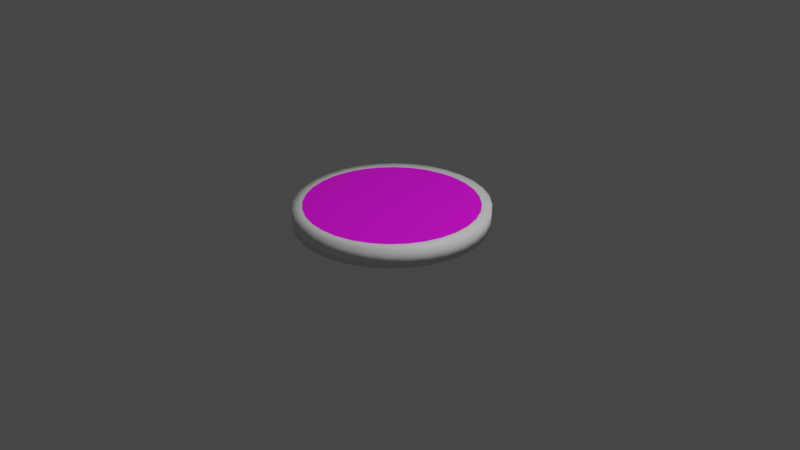 # Source: baddyQueue_2.blend  (saved by Blender 2.82.7; exported with 4.5.12 LTS)
import bpy
from mathutils import Matrix  # noqa: F401  (used for matrix-valued properties, if any)

bpy.ops.wm.read_factory_settings(use_empty=True)
scene = bpy.context.scene
scene.name = 'Scene'

# ---- collections
col_collection = bpy.data.collections.new('Collection'); scene.collection.children.link(col_collection)

# ---- images (referenced by path relative to the original .blend; pixels are not part of the script)
import os
ASSET_DIR = os.environ.get("B2B_ASSET_DIR", "")  # directory of the original .blend (textures are referenced by path, not embedded)
HERE = os.path.dirname(os.path.abspath(__file__))  # packed textures are extracted next to this script under _unpacked/

def load_image(name, relpath, width, height, colorspace="sRGB"):
    """Load a texture the original file referenced (path relative to the .blend, or extracted next to this script)."""
    p = next((c for c in (os.path.join(HERE, relpath), os.path.join(ASSET_DIR, relpath)) if relpath and os.path.exists(c)), "")
    if p:
        img = bpy.data.images.load(p, check_existing=True)
        img.name = name
    else:  # same state as the original file: an image datablock whose file is absent (Cycles renders it pink)
        img = bpy.data.images.new(name, width, height)
        img.source = "FILE"
        img.filepath = "//" + (relpath or name)
    img.colorspace_settings.name = colorspace
    return img
img_baddieplacement_spritesheet_jpg = load_image('baddiePlacement_spritesheet.jpg', 'baddiePlacement_spritesheet.jpg', 1024, 1024, 'sRGB')

# ---- materials (node trees are filled in below, after node groups)
mat_chip_front_hq = bpy.data.materials.new('Chip_Front_HQ')
mat_chip_front_hq.use_transparent_shadow = False
mat_chip_front_hq.roughness = 0.5
mat_chip_edge_hq = bpy.data.materials.new('Chip_Edge_HQ')
mat_chip_edge_hq.use_transparent_shadow = False
mat_chip_edge_hq.roughness = 0.5
mat_chip_back_hq = bpy.data.materials.new('Chip_Back_HQ')
mat_chip_back_hq.use_transparent_shadow = False
mat_chip_back_hq.roughness = 0.5

# ---- material node trees
mat_chip_front_hq.use_nodes = True; mat_chip_front_hq.node_tree.nodes.clear()
_N = mat_chip_front_hq.node_tree.nodes; _L = mat_chip_front_hq.node_tree.links
n0 = _N.new('ShaderNodeOutputMaterial'); n0.name = 'Material Output'; n0.location = (300, 300)
n1 = _N.new('ShaderNodeBsdfPrincipled'); n1.name = 'Principled BSDF'; n1.location = (10, 300)
n1.distribution = 'GGX'
n1.subsurface_method = 'BURLEY'
n1.inputs[3].default_value = 1.45
n1.inputs[27].default_value = (0.0, 0.0, 0.0, 1.0)
n1.inputs[28].default_value = 1.0
n2 = _N.new('ShaderNodeTexImage'); n2.name = 'Image Texture'; n2.location = (-300, 600)
n2.image = img_baddieplacement_spritesheet_jpg
_L.new(n1.outputs[0], n0.inputs[0])
_L.new(n2.outputs[0], n1.inputs[0])
n0.is_active_output = True
mat_chip_edge_hq.use_nodes = True; mat_chip_edge_hq.node_tree.nodes.clear()
_N = mat_chip_edge_hq.node_tree.nodes; _L = mat_chip_edge_hq.node_tree.links
n0 = _N.new('ShaderNodeOutputMaterial'); n0.name = 'Material Output'; n0.location = (300, 300)
n1 = _N.new('ShaderNodeBsdfPrincipled'); n1.name = 'Principled BSDF'; n1.location = (10, 300)
n1.distribution = 'GGX'
n1.subsurface_method = 'BURLEY'
n1.inputs[3].default_value = 1.45
n1.inputs[27].default_value = (0.0, 0.0, 0.0, 1.0)
n1.inputs[28].default_value = 1.0
_L.new(n1.outputs[0], n0.inputs[0])
n0.is_active_output = True
mat_chip_back_hq.use_nodes = True; mat_chip_back_hq.node_tree.nodes.clear()
_N = mat_chip_back_hq.node_tree.nodes; _L = mat_chip_back_hq.node_tree.links
n0 = _N.new('ShaderNodeOutputMaterial'); n0.name = 'Material Output'; n0.location = (300, 300)
n1 = _N.new('ShaderNodeBsdfPrincipled'); n1.name = 'Principled BSDF'; n1.location = (10, 300)
n1.distribution = 'GGX'
n1.subsurface_method = 'BURLEY'
n1.inputs[3].default_value = 1.45
n1.inputs[27].default_value = (0.0, 0.0, 0.0, 1.0)
n1.inputs[28].default_value = 1.0
_L.new(n1.outputs[0], n0.inputs[0])
n0.is_active_output = True

# ---- world
world_world = bpy.data.worlds.new('World'); scene.world = world_world
world_world.use_nodes = True; world_world.node_tree.nodes.clear()
_N = world_world.node_tree.nodes; _L = world_world.node_tree.links
n0 = _N.new('ShaderNodeOutputWorld'); n0.name = 'World Output'; n0.location = (300, 300)
n1 = _N.new('ShaderNodeBackground'); n1.name = 'Background'; n1.location = (10, 300)
n1.inputs[0].default_value = (0.05088, 0.05088, 0.05088, 1.0)
_L.new(n1.outputs[0], n0.inputs[0])
n0.is_active_output = True
world_world.color = (0.05088, 0.05088, 0.05088)
world_world.use_sun_shadow = False
world_world.sun_shadow_jitter_overblur = 0.0

# ---- cameras
cam_camera = bpy.data.cameras.new('Camera')
cam_camera.clip_end = 100.0
cam_camera.ortho_scale = 7.314

# ---- lights
light_light = bpy.data.lights.new('Light', 'POINT')
light_light.transmission_factor = 0.0
light_light.energy = 1000.0
light_light.shadow_soft_size = 0.1
light_light.shadow_maximum_resolution = 0.006
light_light.use_absolute_resolution = True

# ---- meshes
me_chip___1_point_042_circle_112 = bpy.data.meshes.new('Chip_-_1_Point.042_Circle.112')
me_chip___1_point_042_circle_112.from_pydata([(-0.8827, 0.21, 0.2756), (0.0, 0.21, 0.1), (-0.9, 0.21, 0.1), (0.8827, 0.21, 0.2756), (0.8315, 0.21, 0.4444), (-0.8315, 0.21, 0.4444), (0.9, 0.21, 0.1), (-0.7483, 0.21, 0.6), (0.8827, 0.21, -0.07558), (-0.6364, 0.21, 0.7364), (0.8315, 0.21, -0.2444), (-0.5, 0.21, 0.8483), (0.7483, 0.21, -0.4), (-0.3444, 0.21, 0.9315), (-0.1756, 0.21, -0.7827), (0.0, 0.21, -0.8), (0.6364, 0.21, -0.5364), (-0.1756, 0.21, 0.9827), (-0.3444, 0.21, -0.7315), (0.5, 0.21, -0.6483), (0.0, 0.21, 1.0), (-0.5, 0.21, -0.6483), (0.3444, 0.21, -0.7315), (0.1756, 0.21, 0.9827), (-0.6364, 0.21, -0.5364), (0.1756, 0.21, -0.7827), (0.3444, 0.21, 0.9315), (-0.7483, 0.21, -0.4), (0.5, 0.21, 0.8483), (-0.8315, 0.21, -0.2444), (0.6364, 0.21, 0.7364), (-0.8827, 0.21, -0.07558), (0.7483, 0.21, 0.6), (-0.1951, 0.01, -0.8808), (0.0, 0.01, -0.9), (0.0, 0.01, -0.8), (-0.1756, 0.01, -0.7827), (0.7071, 0.01, -0.6071), (0.8315, 0.009999, -0.4556), (0.7483, 0.01, -0.4), (0.6364, 0.01, -0.5364), (-0.1951, 0.01, 1.081), (-0.3827, 0.01, 1.024), (-0.3444, 0.01, 0.9315), (-0.1756, 0.01, 0.9827), (-0.3827, 0.01, -0.8239), (-0.3444, 0.01, -0.7315), (0.5556, 0.01, -0.7315), (0.5, 0.01, -0.6483), (0.0, 0.01, 1.1), (0.0, 0.01, 1.0), (-0.5556, 0.01, -0.7315), (-0.5, 0.01, -0.6483), (0.3827, 0.01, -0.8239), (0.3444, 0.01, -0.7315), (0.1951, 0.01, 1.081), (0.1756, 0.01, 0.9827), (-0.7071, 0.01, -0.6071), (-0.6364, 0.01, -0.5364), (0.1951, 0.01, -0.8808), (0.1756, 0.01, -0.7827), (0.3827, 0.01, 1.024), (0.3444, 0.01, 0.9315), (-0.8315, 0.01, -0.4556), (-0.7483, 0.01, -0.4), (0.5556, 0.01, 0.9315), (0.5, 0.01, 0.8483), (-0.9239, 0.01, -0.2827), (-0.8315, 0.01, -0.2444), (0.7071, 0.01, 0.8071), (0.6364, 0.01, 0.7364), (-0.9808, 0.01, -0.09509), (-0.8827, 0.01, -0.07558), (0.8315, 0.009999, 0.6556), (0.7483, 0.01, 0.6), (-1.0, 0.01, 0.1), (-0.9, 0.01, 0.1), (0.9239, 0.009999, 0.4827), (0.8315, 0.009999, 0.4444), (-0.9808, 0.01, 0.2951), (-0.8827, 0.01, 0.2756), (0.9808, 0.009999, 0.2951), (0.8827, 0.009999, 0.2756), (-0.9239, 0.01, 0.4827), (-0.8315, 0.01, 0.4444), (1.0, 0.009999, 0.1), (0.9, 0.009999, 0.1), (-0.8315, 0.01, 0.6556), (-0.7483, 0.01, 0.6), (0.9808, 0.009999, -0.09509), (0.8827, 0.009999, -0.07558), (-0.7071, 0.01, 0.8071), (-0.6364, 0.01, 0.7364), (0.9239, 0.009999, -0.2827), (0.8315, 0.009999, -0.2444), (-0.5556, 0.01, 0.9315), (-0.5, 0.01, 0.8483), (-0.1951, 0.21, -0.8808), (0.0, 0.21, -0.9), (0.7071, 0.21, -0.6071), (0.8315, 0.21, -0.4556), (-0.1951, 0.21, 1.081), (-0.3827, 0.21, 1.024), (-0.3827, 0.21, -0.8239), (0.5556, 0.21, -0.7315), (0.0, 0.21, 1.1), (-0.5556, 0.21, -0.7315), (0.3827, 0.21, -0.8239), (0.1951, 0.21, 1.081), (-0.7071, 0.21, -0.6071), (0.1951, 0.21, -0.8808), (0.3827, 0.21, 1.024), (-0.8315, 0.21, -0.4556), (0.5556, 0.21, 0.9315), (-0.9239, 0.21, -0.2827), (0.7071, 0.21, 0.8071), (-0.9808, 0.21, -0.09509), (0.8315, 0.21, 0.6556), (-1.0, 0.21, 0.1), (0.9239, 0.21, 0.4827), (-0.9808, 0.21, 0.2951), (0.9808, 0.21, 0.2951), (-0.9239, 0.21, 0.4827), (1.0, 0.21, 0.1), (-0.8315, 0.21, 0.6556), (0.9808, 0.21, -0.09509), (-0.7071, 0.21, 0.8071), (0.9239, 0.21, -0.2827), (-0.5556, 0.21, 0.9315), (0.0, 0.01, 0.1)], [], [(0, 1, 2), (3, 1, 4), (5, 1, 0), (6, 1, 3), (7, 1, 5), (8, 1, 6), (9, 1, 7), (10, 1, 8), (11, 1, 9), (12, 1, 10), (13, 1, 11), (14, 1, 15), (16, 1, 12), (17, 1, 13), (18, 1, 14), (19, 1, 16), (20, 1, 17), (21, 1, 18), (22, 1, 19), (23, 1, 20), (24, 1, 21), (25, 1, 22), (26, 1, 23), (27, 1, 24), (15, 1, 25), (28, 1, 26), (29, 1, 27), (30, 1, 28), (31, 1, 29), (32, 1, 30), (2, 1, 31), (4, 1, 32), (33, 34, 35, 36), (37, 38, 39, 40), (41, 42, 43, 44), (45, 33, 36, 46), (47, 37, 40, 48), (49, 41, 44, 50), (51, 45, 46, 52), (53, 47, 48, 54), (55, 49, 50, 56), (57, 51, 52, 58), (59, 53, 54, 60), (61, 55, 56, 62), (63, 57, 58, 64), (34, 59, 60, 35), (65, 61, 62, 66), (67, 63, 64, 68), (69, 65, 66, 70), (71, 67, 68, 72), (73, 69, 70, 74), (75, 71, 72, 76), (77, 73, 74, 78), (79, 75, 76, 80), (81, 77, 78, 82), (83, 79, 80, 84), (85, 81, 82, 86), (87, 83, 84, 88), (89, 85, 86, 90), (91, 87, 88, 92), (93, 89, 90, 94), (95, 91, 92, 96), (38, 93, 94, 39), (42, 95, 96, 43), (97, 14, 15, 98), (99, 16, 12, 100), (101, 17, 13, 102), (103, 18, 14, 97), (104, 19, 16, 99), (105, 20, 17, 101), (106, 21, 18, 103), (107, 22, 19, 104), (108, 23, 20, 105), (109, 24, 21, 106), (110, 25, 22, 107), (111, 26, 23, 108), (112, 27, 24, 109), (98, 15, 25, 110), (113, 28, 26, 111), (114, 29, 27, 112), (115, 30, 28, 113), (116, 31, 29, 114), (117, 32, 30, 115), (118, 2, 31, 116), (119, 4, 32, 117), (120, 0, 2, 118), (121, 3, 4, 119), (122, 5, 0, 120), (123, 6, 3, 121), (124, 7, 5, 122), (125, 8, 6, 123), (126, 9, 7, 124), (127, 10, 8, 125), (128, 11, 9, 126), (100, 12, 10, 127), (102, 13, 11, 128), (33, 97, 98, 34), (37, 99, 100, 38), (41, 101, 102, 42), (45, 103, 97, 33), (47, 104, 99, 37), (49, 105, 101, 41), (51, 106, 103, 45), (53, 107, 104, 47), (55, 108, 105, 49), (57, 109, 106, 51), (59, 110, 107, 53), (61, 111, 108, 55), (63, 112, 109, 57), (34, 98, 110, 59), (65, 113, 111, 61), (67, 114, 112, 63), (69, 115, 113, 65), (71, 116, 114, 67), (73, 117, 115, 69), (75, 118, 116, 71), (77, 119, 117, 73), (79, 120, 118, 75), (81, 121, 119, 77), (83, 122, 120, 79), (85, 123, 121, 81), (87, 124, 122, 83), (89, 125, 123, 85), (91, 126, 124, 87), (93, 127, 125, 89), (95, 128, 126, 91), (38, 100, 127, 93), (42, 102, 128, 95), (80, 76, 129), (82, 78, 129), (84, 80, 129), (86, 82, 129), (88, 84, 129), (90, 86, 129), (92, 88, 129), (94, 90, 129), (96, 92, 129), (39, 94, 129), (43, 96, 129), (36, 35, 129), (40, 39, 129), (44, 43, 129), (46, 36, 129), (48, 40, 129), (50, 44, 129), (52, 46, 129), (54, 48, 129), (56, 50, 129), (58, 52, 129), (60, 54, 129), (62, 56, 129), (64, 58, 129), (35, 60, 129), (66, 62, 129), (68, 64, 129), (70, 66, 129), (72, 68, 129), (74, 70, 129), (76, 72, 129), (78, 74, 129)])
me_chip___1_point_042_circle_112.polygons.foreach_set('use_smooth', [True] * 160)
me_chip___1_point_042_circle_112.polygons.foreach_set('material_index', [0, 0, 0, 0, 0, 0, 0, 0, 0, 0, 0, 0, 0, 0, 0, 0, 0, 0, 0, 0, 0, 0, 0, 0, 0, 0, 0, 0, 0, 0, 0, 0, 1, 1, 1, 1, 1, 1, 1, 1, 1, 1, 1, 1, 1, 1, 1, 1, 1, 1, 1, 1, 1, 1, 1, 1, 1, 1, 1, 1, 1, 1, 1, 1, 1, 1, 1, 1, 1, 1, 1, 1, 1, 1, 1, 1, 1, 1, 1, 1, 1, 1, 1, 1, 1, 1, 1, 1, 1, 1, 1, 1, 1, 1, 1, 1, 1, 1, 1, 1, 1, 1, 1, 1, 1, 1, 1, 1, 1, 1, 1, 1, 1, 1, 1, 1, 1, 1, 1, 1, 1, 1, 1, 1, 1, 1, 1, 1, 2, 2, 2, 2, 2, 2, 2, 2, 2, 2, 2, 2, 2, 2, 2, 2, 2, 2, 2, 2, 2, 2, 2, 2, 2, 2, 2, 2, 2, 2, 2, 2])
_uv = me_chip___1_point_042_circle_112.uv_layers.new(name='UVMap')
_uv.uv.foreach_set('vector', [0.3344, 0.8949, 0.4916, 0.901, 0.3317, 0.9011, 0.6481, 0.8947, 0.4916, 0.901, 0.6386, 0.8887, 0.3431, 0.8888, 0.4916, 0.901, 0.3344, 0.8949, 0.6515, 0.901, 0.4916, 0.901, 0.6481, 0.8947, 0.3575, 0.8832, 0.4916, 0.901, 0.3431, 0.8888, 0.6489, 0.9072, 0.4916, 0.901, 0.6515, 0.901, 0.3772, 0.8784, 0.4916, 0.901, 0.3575, 0.8832, 0.64, 0.9133, 0.4916, 0.901, 0.6489, 0.9072, 0.4011, 0.8744, 0.4916, 0.901, 0.3772, 0.8784, 0.6256, 0.9187, 0.4916, 0.901, 0.64, 0.9133, 0.4287, 0.8714, 0.4916, 0.901, 0.4011, 0.8744, 0.4624, 0.9325, 0.4916, 0.901, 0.4935, 0.933, 0.6061, 0.9236, 0.4916, 0.901, 0.6256, 0.9187, 0.4585, 0.8696, 0.4916, 0.901, 0.4287, 0.8714, 0.4323, 0.9307, 0.4916, 0.901, 0.4624, 0.9325, 0.582, 0.9277, 0.4916, 0.901, 0.6061, 0.9236, 0.4896, 0.869, 0.4916, 0.901, 0.4585, 0.8696, 0.4044, 0.9278, 0.4916, 0.901, 0.4323, 0.9307, 0.5547, 0.9306, 0.4916, 0.901, 0.582, 0.9277, 0.5209, 0.8696, 0.4916, 0.901, 0.4896, 0.869, 0.38, 0.9238, 0.4916, 0.901, 0.4044, 0.9278, 0.5248, 0.9325, 0.4916, 0.901, 0.5547, 0.9306, 0.5509, 0.8714, 0.4916, 0.901, 0.5209, 0.8696, 0.3598, 0.9188, 0.4916, 0.901, 0.38, 0.9238, 0.4935, 0.933, 0.4916, 0.901, 0.5248, 0.9325, 0.5787, 0.8743, 0.4916, 0.901, 0.5509, 0.8714, 0.3446, 0.9134, 0.4916, 0.901, 0.3598, 0.9188, 0.6033, 0.8783, 0.4916, 0.901, 0.5787, 0.8743, 0.3353, 0.9073, 0.4916, 0.901, 0.3446, 0.9134, 0.6235, 0.8831, 0.4916, 0.901, 0.6033, 0.8783, 0.3317, 0.9011, 0.4916, 0.901, 0.3353, 0.9073, 0.6386, 0.8887, 0.4916, 0.901, 0.6235, 0.8831, 0.8327, 0.004905, 0.8359, 0.004805, 0.8359, 0.004905, 0.8328, 0.005005, 0.8476, 0.006305, 0.8497, 0.007105, 0.8494, 0.007205, 0.8474, 0.006405, 0.8322, 0.01471, 0.8291, 0.01441, 0.8292, 0.01431, 0.8323, 0.01461, 0.8295, 0.005205, 0.8327, 0.004905, 0.8328, 0.005005, 0.8297, 0.005305, 0.8451, 0.005705, 0.8476, 0.006305, 0.8474, 0.006405, 0.845, 0.005805, 0.8354, 0.01481, 0.8322, 0.01471, 0.8323, 0.01461, 0.8354, 0.01471, 0.8266, 0.005605, 0.8295, 0.005205, 0.8297, 0.005305, 0.8268, 0.005705, 0.8423, 0.005205, 0.8451, 0.005705, 0.845, 0.005805, 0.8422, 0.005305, 0.8387, 0.01471, 0.8354, 0.01481, 0.8354, 0.01471, 0.8386, 0.01461, 0.8241, 0.006205, 0.8266, 0.005605, 0.8268, 0.005705, 0.8243, 0.006305, 0.8392, 0.004905, 0.8423, 0.005205, 0.8422, 0.005305, 0.8391, 0.005005, 0.8418, 0.01451, 0.8387, 0.01471, 0.8386, 0.01461, 0.8417, 0.01441, 0.822, 0.007005, 0.8241, 0.006205, 0.8243, 0.006305, 0.8223, 0.007105, 0.8359, 0.004805, 0.8392, 0.004905, 0.8391, 0.005005, 0.8359, 0.004905, 0.8447, 0.01401, 0.8418, 0.01451, 0.8417, 0.01441, 0.8445, 0.01391, 0.8204, 0.007805, 0.822, 0.007005, 0.8223, 0.007105, 0.8207, 0.007905, 0.8473, 0.01341, 0.8447, 0.01401, 0.8445, 0.01391, 0.847, 0.01331, 0.8194, 0.008805, 0.8204, 0.007805, 0.8207, 0.007905, 0.8197, 0.008805, 0.8494, 0.01261, 0.8473, 0.01341, 0.847, 0.01331, 0.8491, 0.01261, 0.819, 0.009805, 0.8194, 0.008805, 0.8197, 0.008805, 0.8194, 0.009805, 0.851, 0.01181, 0.8494, 0.01261, 0.8491, 0.01261, 0.8507, 0.01181, 0.8193, 0.01071, 0.819, 0.009805, 0.8194, 0.009805, 0.8196, 0.01071, 0.852, 0.01091, 0.851, 0.01181, 0.8507, 0.01181, 0.8516, 0.01081, 0.8202, 0.01171, 0.8193, 0.01071, 0.8196, 0.01071, 0.8205, 0.01161, 0.8524, 0.009905, 0.852, 0.01091, 0.8516, 0.01081, 0.852, 0.009905, 0.8217, 0.01251, 0.8202, 0.01171, 0.8205, 0.01161, 0.822, 0.01251, 0.8521, 0.008905, 0.8524, 0.009905, 0.852, 0.009905, 0.8518, 0.008905, 0.8237, 0.01331, 0.8217, 0.01251, 0.822, 0.01251, 0.824, 0.01321, 0.8512, 0.008005, 0.8521, 0.008905, 0.8518, 0.008905, 0.8509, 0.008005, 0.8262, 0.01391, 0.8237, 0.01331, 0.824, 0.01321, 0.8264, 0.01381, 0.8497, 0.007105, 0.8512, 0.008005, 0.8509, 0.008005, 0.8494, 0.007205, 0.8291, 0.01441, 0.8262, 0.01391, 0.8264, 0.01381, 0.8292, 0.01431, 0.935, 0.006024, 0.935, 0.005924, 0.9383, 0.005824, 0.9383, 0.005924, 0.9501, 0.007424, 0.9502, 0.007424, 0.9523, 0.008224, 0.9521, 0.008224, 0.9344, 0.01582, 0.9344, 0.01592, 0.9312, 0.01562, 0.9313, 0.01552, 0.9319, 0.006324, 0.9317, 0.006224, 0.935, 0.005924, 0.935, 0.006024, 0.9476, 0.006824, 0.9477, 0.006724, 0.9502, 0.007424, 0.9501, 0.007424, 0.9377, 0.01592, 0.9377, 0.01602, 0.9344, 0.01592, 0.9344, 0.01582, 0.9289, 0.006724, 0.9288, 0.006624, 0.9317, 0.006224, 0.9319, 0.006324, 0.9447, 0.006324, 0.9448, 0.006224, 0.9477, 0.006724, 0.9476, 0.006824, 0.941, 0.01592, 0.941, 0.01592, 0.9377, 0.01602, 0.9377, 0.01592, 0.9264, 0.007324, 0.9262, 0.007224, 0.9288, 0.006624, 0.9289, 0.006724, 0.9416, 0.006024, 0.9416, 0.005924, 0.9448, 0.006224, 0.9447, 0.006324, 0.9441, 0.01562, 0.9442, 0.01572, 0.941, 0.01592, 0.941, 0.01592, 0.9242, 0.008124, 0.924, 0.008024, 0.9262, 0.007224, 0.9264, 0.007324, 0.9383, 0.005924, 0.9383, 0.005824, 0.9416, 0.005924, 0.9416, 0.006024, 0.947, 0.01512, 0.9472, 0.01522, 0.9442, 0.01572, 0.9441, 0.01562, 0.9226, 0.008924, 0.9224, 0.008924, 0.924, 0.008024, 0.9242, 0.008124, 0.9496, 0.01452, 0.9498, 0.01462, 0.9472, 0.01522, 0.947, 0.01512, 0.9216, 0.009924, 0.9213, 0.009824, 0.9224, 0.008924, 0.9226, 0.008924, 0.9517, 0.01382, 0.952, 0.01382, 0.9498, 0.01462, 0.9496, 0.01452, 0.9212, 0.01082, 0.9209, 0.01082, 0.9213, 0.009824, 0.9216, 0.009924, 0.9534, 0.01292, 0.9536, 0.01302, 0.952, 0.01382, 0.9517, 0.01382, 0.9215, 0.01182, 0.9212, 0.01182, 0.9209, 0.01082, 0.9212, 0.01082, 0.9544, 0.01202, 0.9546, 0.01202, 0.9536, 0.01302, 0.9534, 0.01292, 0.9224, 0.01282, 0.9221, 0.01282, 0.9212, 0.01182, 0.9215, 0.01182, 0.9548, 0.01102, 0.955, 0.01102, 0.9546, 0.01202, 0.9544, 0.01202, 0.9239, 0.01362, 0.9237, 0.01372, 0.9221, 0.01282, 0.9224, 0.01282, 0.9545, 0.01002, 0.9548, 0.01002, 0.955, 0.01102, 0.9548, 0.01102, 0.9259, 0.01442, 0.9257, 0.01452, 0.9237, 0.01372, 0.9239, 0.01362, 0.9536, 0.009124, 0.9539, 0.009024, 0.9548, 0.01002, 0.9545, 0.01002, 0.9284, 0.01502, 0.9283, 0.01512, 0.9257, 0.01452, 0.9259, 0.01442, 0.9521, 0.008224, 0.9523, 0.008224, 0.9539, 0.009024, 0.9536, 0.009124, 0.9313, 0.01552, 0.9312, 0.01562, 0.9283, 0.01512, 0.9284, 0.01502, 0.8327, 0.004905, 0.8327, 0.004905, 0.836, 0.004805, 0.8359, 0.004805, 0.8476, 0.006305, 0.8478, 0.006305, 0.8498, 0.007105, 0.8497, 0.007105, 0.9345, 0.01582, 0.9344, 0.01582, 0.9313, 0.01552, 0.9314, 0.01552, 0.8295, 0.005205, 0.8296, 0.005205, 0.8327, 0.004905, 0.8327, 0.004905, 0.8451, 0.005705, 0.8453, 0.005705, 0.8478, 0.006305, 0.8476, 0.006305, 0.9377, 0.01592, 0.9377, 0.01592, 0.9344, 0.01582, 0.9345, 0.01582, 0.7772, 0.007077, 0.7772, 0.007077, 0.7802, 0.006677, 0.7801, 0.006677, 0.8423, 0.005205, 0.8424, 0.005205, 0.8453, 0.005705, 0.8451, 0.005705, 0.941, 0.01582, 0.941, 0.01592, 0.9377, 0.01592, 0.9377, 0.01592, 0.7747, 0.007677, 0.7747, 0.007677, 0.7772, 0.007077, 0.7772, 0.007077, 0.8392, 0.004905, 0.8393, 0.004905, 0.8424, 0.005205, 0.8423, 0.005205, 0.9441, 0.01562, 0.9441, 0.01562, 0.941, 0.01592, 0.941, 0.01582, 0.7726, 0.008477, 0.7725, 0.008477, 0.7747, 0.007677, 0.7747, 0.007677, 0.8359, 0.004805, 0.836, 0.004805, 0.8393, 0.004905, 0.8392, 0.004905, 0.947, 0.01512, 0.947, 0.01512, 0.9441, 0.01562, 0.9441, 0.01562, 0.771, 0.009277, 0.7709, 0.009277, 0.7725, 0.008477, 0.7726, 0.008477, 0.8402, 0.02124, 0.8402, 0.02124, 0.8376, 0.02184, 0.8376, 0.02184, 0.77, 0.01028, 0.7699, 0.01028, 0.7709, 0.009277, 0.771, 0.009277, 0.8423, 0.01261, 0.8423, 0.01271, 0.8402, 0.01341, 0.8402, 0.01341, 0.9213, 0.01092, 0.9212, 0.01082, 0.9216, 0.009924, 0.9217, 0.009924, 0.8439, 0.01181, 0.844, 0.01181, 0.8423, 0.01271, 0.8423, 0.01261, 0.9216, 0.01182, 0.9215, 0.01182, 0.9212, 0.01082, 0.9213, 0.01092, 0.8449, 0.01091, 0.845, 0.01091, 0.844, 0.01181, 0.8439, 0.01181, 0.9225, 0.01282, 0.9224, 0.01282, 0.9215, 0.01182, 0.9216, 0.01182, 0.8453, 0.009905, 0.8454, 0.009905, 0.845, 0.01091, 0.8449, 0.01091, 0.924, 0.01362, 0.9239, 0.01362, 0.9224, 0.01282, 0.9225, 0.01282, 0.8521, 0.008905, 0.8522, 0.008905, 0.8525, 0.009905, 0.8524, 0.009905, 0.926, 0.01442, 0.9259, 0.01442, 0.9239, 0.01362, 0.924, 0.01362, 0.8512, 0.008005, 0.8513, 0.008005, 0.8522, 0.008905, 0.8521, 0.008905, 0.9285, 0.01502, 0.9284, 0.01502, 0.9259, 0.01442, 0.926, 0.01442, 0.8497, 0.007105, 0.8498, 0.007105, 0.8513, 0.008005, 0.8512, 0.008005, 0.9314, 0.01552, 0.9313, 0.01552, 0.9284, 0.01502, 0.9285, 0.01502, 0.6486, 0.9608, 0.6521, 0.967, 0.4926, 0.9671, 0.336, 0.961, 0.3446, 0.9551, 0.4926, 0.9671, 0.6392, 0.9548, 0.6486, 0.9608, 0.4926, 0.9671, 0.3332, 0.9672, 0.336, 0.961, 0.4926, 0.9671, 0.6241, 0.9493, 0.6392, 0.9548, 0.4926, 0.9671, 0.3366, 0.9735, 0.3332, 0.9672, 0.4926, 0.9671, 0.6041, 0.9445, 0.6241, 0.9493, 0.4926, 0.9671, 0.3461, 0.9794, 0.3366, 0.9735, 0.4926, 0.9671, 0.5797, 0.9406, 0.6041, 0.9445, 0.4926, 0.9671, 0.3612, 0.985, 0.3461, 0.9794, 0.4926, 0.9671, 0.5519, 0.9377, 0.5797, 0.9406, 0.4926, 0.9671, 0.5255, 0.9984, 0.4944, 0.999, 0.4926, 0.9671, 0.3812, 0.9897, 0.3612, 0.985, 0.4926, 0.9671, 0.5219, 0.9358, 0.5519, 0.9377, 0.4926, 0.9671, 0.5553, 0.9966, 0.5255, 0.9984, 0.4926, 0.9671, 0.4056, 0.9937, 0.3812, 0.9897, 0.4926, 0.9671, 0.4907, 0.9352, 0.5219, 0.9358, 0.4926, 0.9671, 0.5828, 0.9936, 0.5553, 0.9966, 0.4926, 0.9671, 0.4334, 0.9966, 0.4056, 0.9937, 0.4926, 0.9671, 0.4598, 0.9359, 0.4907, 0.9352, 0.4926, 0.9671, 0.6067, 0.9896, 0.5828, 0.9936, 0.4926, 0.9671, 0.4634, 0.9985, 0.4334, 0.9966, 0.4926, 0.9671, 0.4299, 0.9378, 0.4598, 0.9359, 0.4926, 0.9671, 0.6262, 0.9848, 0.6067, 0.9896, 0.4926, 0.9671, 0.4944, 0.999, 0.4634, 0.9985, 0.4926, 0.9671, 0.4025, 0.9407, 0.4299, 0.9378, 0.4926, 0.9671, 0.6405, 0.9792, 0.6262, 0.9848, 0.4926, 0.9671, 0.3786, 0.9446, 0.4025, 0.9407, 0.4926, 0.9671, 0.6493, 0.9732, 0.6405, 0.9792, 0.4926, 0.9671, 0.3591, 0.9495, 0.3786, 0.9446, 0.4926, 0.9671, 0.6521, 0.967, 0.6493, 0.9732, 0.4926, 0.9671, 0.3446, 0.9551, 0.3591, 0.9495, 0.4926, 0.9671])
me_chip___1_point_042_circle_112.materials.append(mat_chip_front_hq)
me_chip___1_point_042_circle_112.materials.append(mat_chip_edge_hq)
me_chip___1_point_042_circle_112.materials.append(mat_chip_back_hq)
me_chip___1_point_042_circle_112.use_remesh_fix_poles = True
me_chip___1_point_042_circle_112.use_remesh_preserve_attributes = False
me_chip___1_point_042_circle_112.use_mirror_vertex_groups = False
me_chip___1_point_042_circle_112.update()
me_chip___1_point_042_circle_112.normals_split_custom_set([tuple(v) for v in zip(*[iter([5.176e-07, 1.0, -1.326e-07, 7.889e-07, 1.0, -2.947e-09, 5.278e-07, 1.0, 2.262e-13, 5.1e-07, 1.0, 1.326e-07, 7.889e-07, 1.0, -2.947e-09, 2.501e-06, 1.0, -9.725e-07, 4.876e-07, 1.0, -1.943e-07, 7.889e-07, 1.0, -2.947e-09, 5.176e-07, 1.0, -1.326e-07, 5.2e-07, 1.0, -2.805e-13, 7.889e-07, 1.0, -2.947e-09, 5.1e-07, 1.0, 1.326e-07, 2.107e-06, 1.0, 1.988e-06, 7.889e-07, 1.0, -2.947e-09, 4.876e-07, 1.0, -1.943e-07, 5.1e-07, 1.0, -1.151e-07, 7.889e-07, 1.0, -2.947e-09, 5.2e-07, 1.0, -2.805e-13, 1.873e-06, 1.0, 2.067e-06, 7.889e-07, 1.0, -2.947e-09, 2.107e-06, 1.0, 1.988e-06, 2.501e-06, 1.0, 1.017e-06, 7.889e-07, 1.0, -2.947e-09, 5.1e-07, 1.0, -1.151e-07, 0.0, 1.0, -4.88e-08, 7.889e-07, 1.0, -2.947e-09, 1.873e-06, 1.0, 2.067e-06, 3.733e-06, 1.0, 7.939e-07, 7.889e-07, 1.0, -2.947e-09, 2.501e-06, 1.0, 1.017e-06, 0.0, 1.0, -4.88e-08, 7.889e-07, 1.0, -2.947e-09, 0.0, 1.0, -4.88e-08, 0.0, 1.0, -3.107e-08, 7.889e-07, 1.0, -2.947e-09, 0.0, 1.0, -3.337e-08, 1.482e-06, 1.0, -2.669e-07, 7.889e-07, 1.0, -2.947e-09, 3.733e-06, 1.0, 7.939e-07, 0.0, 1.0, -4.672e-08, 7.889e-07, 1.0, -2.947e-09, 0.0, 1.0, -4.88e-08, 0.0, 1.0, -4.377e-09, 7.889e-07, 1.0, -2.947e-09, 0.0, 1.0, -3.107e-08, 0.0, 1.0, 4.593e-09, 7.889e-07, 1.0, -2.947e-09, 1.482e-06, 1.0, -2.669e-07, 0.0, 1.0, -2.002e-08, 7.889e-07, 1.0, -2.947e-09, 0.0, 1.0, -4.672e-08, 0.0, 1.0, 5.339e-08, 7.889e-07, 1.0, -2.947e-09, 0.0, 1.0, -4.377e-09, 0.0, 1.0, 4.593e-09, 7.889e-07, 1.0, -2.947e-09, 0.0, 1.0, 4.593e-09, 0.0, 1.0, 2.297e-09, 7.889e-07, 1.0, -2.947e-09, 0.0, 1.0, -2.002e-08, 1.873e-06, 1.0, -2.067e-06, 7.889e-07, 1.0, -2.947e-09, 0.0, 1.0, 5.339e-08, 0.0, 1.0, -6.674e-09, 7.889e-07, 1.0, -2.947e-09, 0.0, 1.0, 4.593e-09, 0.0, 1.0, 5.109e-08, 7.889e-07, 1.0, -2.947e-09, 0.0, 1.0, 2.297e-09, 2.107e-06, 1.0, -1.961e-06, 7.889e-07, 1.0, -2.947e-09, 1.873e-06, 1.0, -2.067e-06, 0.0, 1.0, -3.337e-08, 7.889e-07, 1.0, -2.947e-09, 0.0, 1.0, -6.674e-09, 0.0, 1.0, 9.759e-08, 7.889e-07, 1.0, -2.947e-09, 0.0, 1.0, 5.109e-08, 4.876e-07, 1.0, 2.21e-07, 7.889e-07, 1.0, -2.947e-09, 2.107e-06, 1.0, -1.961e-06, 1.482e-06, 1.0, 2.982e-07, 7.889e-07, 1.0, -2.947e-09, 0.0, 1.0, 9.759e-08, 5.176e-07, 1.0, 1.326e-07, 7.889e-07, 1.0, -2.947e-09, 4.876e-07, 1.0, 2.21e-07, 3.733e-06, 1.0, -8.114e-07, 7.889e-07, 1.0, -2.947e-09, 1.482e-06, 1.0, 2.982e-07, 5.278e-07, 1.0, 2.262e-13, 7.889e-07, 1.0, -2.947e-09, 5.176e-07, 1.0, 1.326e-07, 2.501e-06, 1.0, -9.725e-07, 7.889e-07, 1.0, -2.947e-09, 3.733e-06, 1.0, -8.114e-07, -0.142, -0.6857, -0.7139, 1.804e-07, -0.6857, -0.7279, 0.0, -1.0, 0.0, 0.0, -1.0, -1.323e-09, 0.5147, -0.6857, -0.5147, 0.6052, -0.6857, -0.4044, -3.74e-06, -1.0, -8.175e-07, -1.484e-06, -1.0, 2.939e-07, -0.142, -0.6857, 0.7139, -0.2785, -0.6857, 0.6725, 0.0, -1.0, 1.668e-09, 0.0, -1.0, 1.668e-09, -0.2785, -0.6857, -0.6725, -0.142, -0.6857, -0.7139, 0.0, -1.0, -1.323e-09, 0.0, -1.0, -1.323e-09, 0.4044, -0.6857, -0.6052, 0.5147, -0.6857, -0.5147, -1.484e-06, -1.0, 2.939e-07, 0.0, -1.0, 0.0, -1.873e-07, -0.6857, 0.7279, -0.142, -0.6857, 0.7139, 0.0, -1.0, 1.668e-09, 0.0, -1.0, 0.0, -0.4044, -0.6857, -0.6052, -0.2785, -0.6857, -0.6725, 0.0, -1.0, -1.323e-09, 0.0, -1.0, 1.381e-09, 0.2785, -0.6857, -0.6725, 0.4044, -0.6857, -0.6052, 0.0, -1.0, 0.0, 0.0, -1.0, 0.0, 0.142, -0.6857, 0.7139, -1.873e-07, -0.6857, 0.7279, 0.0, -1.0, 0.0, 0.0, -1.0, -2.014e-09, -0.5147, -0.6857, -0.5147, -0.4044, -0.6857, -0.6052, 0.0, -1.0, 1.381e-09, -1.484e-06, -1.0, -2.953e-07, 0.142, -0.6857, -0.7139, 0.2785, -0.6857, -0.6725, 0.0, -1.0, 0.0, 0.0, -1.0, 0.0, 0.2785, -0.6857, 0.6725, 0.142, -0.6857, 0.7139, 0.0, -1.0, -2.014e-09, 0.0, -1.0, -2.014e-09, -0.6052, -0.6857, -0.4044, -0.5147, -0.6857, -0.5147, -1.484e-06, -1.0, -2.953e-07, -3.74e-06, -1.0, 8.139e-07, 1.804e-07, -0.6857, -0.7279, 0.142, -0.6857, -0.7139, 0.0, -1.0, 0.0, 0.0, -1.0, 0.0, 0.4044, -0.6857, 0.6052, 0.2785, -0.6857, 0.6725, 0.0, -1.0, -2.014e-09, 0.0, -1.0, 1.381e-09, -0.6725, -0.6857, -0.2785, -0.6052, -0.6857, -0.4044, -3.74e-06, -1.0, 8.139e-07, -2.506e-06, -1.0, 1.034e-06, 0.5147, -0.6857, 0.5147, 0.4044, -0.6857, 0.6052, 0.0, -1.0, 1.381e-09, -1.484e-06, -1.0, -2.956e-07, -0.7139, -0.6857, -0.142, -0.6725, -0.6857, -0.2785, -2.506e-06, -1.0, 1.034e-06, -5.11e-07, -1.0, -1.016e-07, 0.6052, -0.6857, 0.4044, 0.5147, -0.6857, 0.5147, -1.484e-06, -1.0, -2.956e-07, -3.74e-06, -1.0, 8.114e-07, -0.7279, -0.6857, -1.804e-07, -0.7139, -0.6857, -0.142, -5.11e-07, -1.0, -1.016e-07, -5.21e-07, -1.0, -1.271e-13, 0.6725, -0.6857, 0.2785, 0.6052, -0.6857, 0.4044, -3.74e-06, -1.0, 8.114e-07, -2.506e-06, -1.0, 1.034e-06, -0.7139, -0.6857, 0.142, -0.7279, -0.6857, -1.804e-07, -5.21e-07, -1.0, -1.271e-13, -5.11e-07, -1.0, 1.016e-07, 0.7139, -0.6857, 0.142, 0.6725, -0.6857, 0.2785, -2.506e-06, -1.0, 1.034e-06, -5.11e-07, -1.0, -1.018e-07, -0.6725, -0.6857, 0.2785, -0.7139, -0.6857, 0.142, -5.11e-07, -1.0, 1.016e-07, -2.506e-06, -1.0, -1.035e-06, 0.7279, -0.6857, -1.11e-06, 0.7139, -0.6857, 0.142, -5.11e-07, -1.0, -1.018e-07, -5.21e-07, -1.0, 1.722e-13, -0.6052, -0.6857, 0.4044, -0.6725, -0.6857, 0.2785, -2.506e-06, -1.0, -1.035e-06, -3.74e-06, -1.0, -8.147e-07, 0.7139, -0.6857, -0.142, 0.7279, -0.6857, -1.11e-06, -5.21e-07, -1.0, 1.722e-13, -5.11e-07, -1.0, 1.01e-07, -0.5147, -0.6857, 0.5147, -0.6052, -0.6857, 0.4044, -3.74e-06, -1.0, -8.147e-07, -1.484e-06, -1.0, 2.967e-07, 0.6725, -0.6857, -0.2785, 0.7139, -0.6857, -0.142, -5.11e-07, -1.0, 1.01e-07, -2.506e-06, -1.0, -1.038e-06, -0.4044, -0.6857, 0.6052, -0.5147, -0.6857, 0.5147, -1.484e-06, -1.0, 2.967e-07, 0.0, -1.0, 0.0, 0.6052, -0.6857, -0.4044, 0.6725, -0.6857, -0.2785, -2.506e-06, -1.0, -1.038e-06, -3.74e-06, -1.0, -8.175e-07, -0.2785, -0.6857, 0.6725, -0.4044, -0.6857, 0.6052, 0.0, -1.0, 0.0, 0.0, -1.0, 1.668e-09, -0.142, 0.6857, -0.7139, 0.0, 1.0, -3.107e-08, 0.0, 1.0, -3.337e-08, 1.804e-07, 0.6857, -0.7279, 0.5147, 0.6857, -0.5147, 1.482e-06, 1.0, -2.669e-07, 3.733e-06, 1.0, 7.939e-07, 0.6052, 0.6857, -0.4044, -0.142, 0.6857, 0.7139, 0.0, 1.0, -4.672e-08, 0.0, 1.0, -4.88e-08, -0.2785, 0.6857, 0.6725, -0.2785, 0.6857, -0.6725, 0.0, 1.0, -4.377e-09, 0.0, 1.0, -3.107e-08, -0.142, 0.6857, -0.7139, 0.4044, 0.6857, -0.6052, 0.0, 1.0, 4.593e-09, 1.482e-06, 1.0, -2.669e-07, 0.5147, 0.6857, -0.5147, -1.873e-07, 0.6857, 0.7279, 0.0, 1.0, -2.002e-08, 0.0, 1.0, -4.672e-08, -0.142, 0.6857, 0.7139, -0.4044, 0.6857, -0.6052, 0.0, 1.0, 5.339e-08, 0.0, 1.0, -4.377e-09, -0.2785, 0.6857, -0.6725, 0.2785, 0.6857, -0.6725, 0.0, 1.0, 4.593e-09, 0.0, 1.0, 4.593e-09, 0.4044, 0.6857, -0.6052, 0.142, 0.6857, 0.7139, 0.0, 1.0, 2.297e-09, 0.0, 1.0, -2.002e-08, -1.873e-07, 0.6857, 0.7279, -0.5147, 0.6857, -0.5147, 1.873e-06, 1.0, -2.067e-06, 0.0, 1.0, 5.339e-08, -0.4044, 0.6857, -0.6052, 0.142, 0.6857, -0.7139, 0.0, 1.0, -6.674e-09, 0.0, 1.0, 4.593e-09, 0.2785, 0.6857, -0.6725, 0.2785, 0.6857, 0.6725, 0.0, 1.0, 5.109e-08, 0.0, 1.0, 2.297e-09, 0.142, 0.6857, 0.7139, -0.6052, 0.6857, -0.4044, 2.107e-06, 1.0, -1.961e-06, 1.873e-06, 1.0, -2.067e-06, -0.5147, 0.6857, -0.5147, 1.804e-07, 0.6857, -0.7279, 0.0, 1.0, -3.337e-08, 0.0, 1.0, -6.674e-09, 0.142, 0.6857, -0.7139, 0.4044, 0.6857, 0.6052, 0.0, 1.0, 9.759e-08, 0.0, 1.0, 5.109e-08, 0.2785, 0.6857, 0.6725, -0.6725, 0.6857, -0.2785, 4.876e-07, 1.0, 2.21e-07, 2.107e-06, 1.0, -1.961e-06, -0.6052, 0.6857, -0.4044, 0.5147, 0.6857, 0.5147, 1.482e-06, 1.0, 2.982e-07, 0.0, 1.0, 9.759e-08, 0.4044, 0.6857, 0.6052, -0.7139, 0.6857, -0.142, 5.176e-07, 1.0, 1.326e-07, 4.876e-07, 1.0, 2.21e-07, -0.6725, 0.6857, -0.2785, 0.6052, 0.6857, 0.4044, 3.733e-06, 1.0, -8.114e-07, 1.482e-06, 1.0, 2.982e-07, 0.5147, 0.6857, 0.5147, -0.7279, 0.6857, -1.804e-07, 5.278e-07, 1.0, 2.262e-13, 5.176e-07, 1.0, 1.326e-07, -0.7139, 0.6857, -0.142, 0.6725, 0.6857, 0.2785, 2.501e-06, 1.0, -9.725e-07, 3.733e-06, 1.0, -8.114e-07, 0.6052, 0.6857, 0.4044, -0.7139, 0.6857, 0.142, 5.176e-07, 1.0, -1.326e-07, 5.278e-07, 1.0, 2.262e-13, -0.7279, 0.6857, -1.804e-07, 0.7139, 0.6857, 0.142, 5.1e-07, 1.0, 1.326e-07, 2.501e-06, 1.0, -9.725e-07, 0.6725, 0.6857, 0.2785, -0.6725, 0.6857, 0.2785, 4.876e-07, 1.0, -1.943e-07, 5.176e-07, 1.0, -1.326e-07, -0.7139, 0.6857, 0.142, 0.7279, 0.6857, -1.11e-06, 5.2e-07, 1.0, -2.805e-13, 5.1e-07, 1.0, 1.326e-07, 0.7139, 0.6857, 0.142, -0.6052, 0.6857, 0.4044, 2.107e-06, 1.0, 1.988e-06, 4.876e-07, 1.0, -1.943e-07, -0.6725, 0.6857, 0.2785, 0.7139, 0.6857, -0.142, 5.1e-07, 1.0, -1.151e-07, 5.2e-07, 1.0, -2.805e-13, 0.7279, 0.6857, -1.11e-06, -0.5147, 0.6857, 0.5147, 1.873e-06, 1.0, 2.067e-06, 2.107e-06, 1.0, 1.988e-06, -0.6052, 0.6857, 0.4044, 0.6725, 0.6857, -0.2785, 2.501e-06, 1.0, 1.017e-06, 5.1e-07, 1.0, -1.151e-07, 0.7139, 0.6857, -0.142, -0.4044, 0.6857, 0.6052, 0.0, 1.0, -4.88e-08, 1.873e-06, 1.0, 2.067e-06, -0.5147, 0.6857, 0.5147, 0.6052, 0.6857, -0.4044, 3.733e-06, 1.0, 7.939e-07, 2.501e-06, 1.0, 1.017e-06, 0.6725, 0.6857, -0.2785, -0.2785, 0.6857, 0.6725, 0.0, 1.0, -4.88e-08, 0.0, 1.0, -4.88e-08, -0.4044, 0.6857, 0.6052, -0.142, -0.6857, -0.7139, -0.142, 0.6857, -0.7139, 1.804e-07, 0.6857, -0.7279, 1.804e-07, -0.6857, -0.7279, 0.5147, -0.6857, -0.5147, 0.5147, 0.6857, -0.5147, 0.6052, 0.6857, -0.4044, 0.6052, -0.6857, -0.4044, -0.142, -0.6857, 0.7139, -0.142, 0.6857, 0.7139, -0.2785, 0.6857, 0.6725, -0.2785, -0.6857, 0.6725, -0.2785, -0.6857, -0.6725, -0.2785, 0.6857, -0.6725, -0.142, 0.6857, -0.7139, -0.142, -0.6857, -0.7139, 0.4044, -0.6857, -0.6052, 0.4044, 0.6857, -0.6052, 0.5147, 0.6857, -0.5147, 0.5147, -0.6857, -0.5147, -1.873e-07, -0.6857, 0.7279, -1.873e-07, 0.6857, 0.7279, -0.142, 0.6857, 0.7139, -0.142, -0.6857, 0.7139, -0.4044, -0.6857, -0.6052, -0.4044, 0.6857, -0.6052, -0.2785, 0.6857, -0.6725, -0.2785, -0.6857, -0.6725, 0.2785, -0.6857, -0.6725, 0.2785, 0.6857, -0.6725, 0.4044, 0.6857, -0.6052, 0.4044, -0.6857, -0.6052, 0.142, -0.6857, 0.7139, 0.142, 0.6857, 0.7139, -1.873e-07, 0.6857, 0.7279, -1.873e-07, -0.6857, 0.7279, -0.5147, -0.6857, -0.5147, -0.5147, 0.6857, -0.5147, -0.4044, 0.6857, -0.6052, -0.4044, -0.6857, -0.6052, 0.142, -0.6857, -0.7139, 0.142, 0.6857, -0.7139, 0.2785, 0.6857, -0.6725, 0.2785, -0.6857, -0.6725, 0.2785, -0.6857, 0.6725, 0.2785, 0.6857, 0.6725, 0.142, 0.6857, 0.7139, 0.142, -0.6857, 0.7139, -0.6052, -0.6857, -0.4044, -0.6052, 0.6857, -0.4044, -0.5147, 0.6857, -0.5147, -0.5147, -0.6857, -0.5147, 1.804e-07, -0.6857, -0.7279, 1.804e-07, 0.6857, -0.7279, 0.142, 0.6857, -0.7139, 0.142, -0.6857, -0.7139, 0.4044, -0.6857, 0.6052, 0.4044, 0.6857, 0.6052, 0.2785, 0.6857, 0.6725, 0.2785, -0.6857, 0.6725, -0.6725, -0.6857, -0.2785, -0.6725, 0.6857, -0.2785, -0.6052, 0.6857, -0.4044, -0.6052, -0.6857, -0.4044, 0.5147, -0.6857, 0.5147, 0.5147, 0.6857, 0.5147, 0.4044, 0.6857, 0.6052, 0.4044, -0.6857, 0.6052, -0.7139, -0.6857, -0.142, -0.7139, 0.6857, -0.142, -0.6725, 0.6857, -0.2785, -0.6725, -0.6857, -0.2785, 0.6052, -0.6857, 0.4044, 0.6052, 0.6857, 0.4044, 0.5147, 0.6857, 0.5147, 0.5147, -0.6857, 0.5147, -0.7279, -0.6857, -1.804e-07, -0.7279, 0.6857, -1.804e-07, -0.7139, 0.6857, -0.142, -0.7139, -0.6857, -0.142, 0.6725, -0.6857, 0.2785, 0.6725, 0.6857, 0.2785, 0.6052, 0.6857, 0.4044, 0.6052, -0.6857, 0.4044, -0.7139, -0.6857, 0.142, -0.7139, 0.6857, 0.142, -0.7279, 0.6857, -1.804e-07, -0.7279, -0.6857, -1.804e-07, 0.7139, -0.6857, 0.142, 0.7139, 0.6857, 0.142, 0.6725, 0.6857, 0.2785, 0.6725, -0.6857, 0.2785, -0.6725, -0.6857, 0.2785, -0.6725, 0.6857, 0.2785, -0.7139, 0.6857, 0.142, -0.7139, -0.6857, 0.142, 0.7279, -0.6857, -1.11e-06, 0.7279, 0.6857, -1.11e-06, 0.7139, 0.6857, 0.142, 0.7139, -0.6857, 0.142, -0.6052, -0.6857, 0.4044, -0.6052, 0.6857, 0.4044, -0.6725, 0.6857, 0.2785, -0.6725, -0.6857, 0.2785, 0.7139, -0.6857, -0.142, 0.7139, 0.6857, -0.142, 0.7279, 0.6857, -1.11e-06, 0.7279, -0.6857, -1.11e-06, -0.5147, -0.6857, 0.5147, -0.5147, 0.6857, 0.5147, -0.6052, 0.6857, 0.4044, -0.6052, -0.6857, 0.4044, 0.6725, -0.6857, -0.2785, 0.6725, 0.6857, -0.2785, 0.7139, 0.6857, -0.142, 0.7139, -0.6857, -0.142, -0.4044, -0.6857, 0.6052, -0.4044, 0.6857, 0.6052, -0.5147, 0.6857, 0.5147, -0.5147, -0.6857, 0.5147, 0.6052, -0.6857, -0.4044, 0.6052, 0.6857, -0.4044, 0.6725, 0.6857, -0.2785, 0.6725, -0.6857, -0.2785, -0.2785, -0.6857, 0.6725, -0.2785, 0.6857, 0.6725, -0.4044, 0.6857, 0.6052, -0.4044, -0.6857, 0.6052, -5.11e-07, -1.0, 1.016e-07, -5.21e-07, -1.0, -1.271e-13, -6.681e-07, -1.0, 7.918e-15, -5.11e-07, -1.0, -1.018e-07, -2.506e-06, -1.0, 1.034e-06, -6.681e-07, -1.0, 7.918e-15, -2.506e-06, -1.0, -1.035e-06, -5.11e-07, -1.0, 1.016e-07, -6.681e-07, -1.0, 7.918e-15, -5.21e-07, -1.0, 1.722e-13, -5.11e-07, -1.0, -1.018e-07, -6.681e-07, -1.0, 7.918e-15, -3.74e-06, -1.0, -8.147e-07, -2.506e-06, -1.0, -1.035e-06, -6.681e-07, -1.0, 7.918e-15, -5.11e-07, -1.0, 1.01e-07, -5.21e-07, -1.0, 1.722e-13, -6.681e-07, -1.0, 7.918e-15, -1.484e-06, -1.0, 2.967e-07, -3.74e-06, -1.0, -8.147e-07, -6.681e-07, -1.0, 7.918e-15, -2.506e-06, -1.0, -1.038e-06, -5.11e-07, -1.0, 1.01e-07, -6.681e-07, -1.0, 7.918e-15, 0.0, -1.0, 0.0, -1.484e-06, -1.0, 2.967e-07, -6.681e-07, -1.0, 7.918e-15, -3.74e-06, -1.0, -8.175e-07, -2.506e-06, -1.0, -1.038e-06, -6.681e-07, -1.0, 7.918e-15, 0.0, -1.0, 1.668e-09, 0.0, -1.0, 0.0, -6.681e-07, -1.0, 7.918e-15, 0.0, -1.0, -1.323e-09, 0.0, -1.0, 0.0, -6.681e-07, -1.0, 7.918e-15, -1.484e-06, -1.0, 2.939e-07, -3.74e-06, -1.0, -8.175e-07, -6.681e-07, -1.0, 7.918e-15, 0.0, -1.0, 1.668e-09, 0.0, -1.0, 1.668e-09, -6.681e-07, -1.0, 7.918e-15, 0.0, -1.0, -1.323e-09, 0.0, -1.0, -1.323e-09, -6.681e-07, -1.0, 7.918e-15, 0.0, -1.0, 0.0, -1.484e-06, -1.0, 2.939e-07, -6.681e-07, -1.0, 7.918e-15, 0.0, -1.0, 0.0, 0.0, -1.0, 1.668e-09, -6.681e-07, -1.0, 7.918e-15, 0.0, -1.0, 1.381e-09, 0.0, -1.0, -1.323e-09, -6.681e-07, -1.0, 7.918e-15, 0.0, -1.0, 0.0, 0.0, -1.0, 0.0, -6.681e-07, -1.0, 7.918e-15, 0.0, -1.0, -2.014e-09, 0.0, -1.0, 0.0, -6.681e-07, -1.0, 7.918e-15, -1.484e-06, -1.0, -2.953e-07, 0.0, -1.0, 1.381e-09, -6.681e-07, -1.0, 7.918e-15, 0.0, -1.0, 0.0, 0.0, -1.0, 0.0, -6.681e-07, -1.0, 7.918e-15, 0.0, -1.0, -2.014e-09, 0.0, -1.0, -2.014e-09, -6.681e-07, -1.0, 7.918e-15, -3.74e-06, -1.0, 8.139e-07, -1.484e-06, -1.0, -2.953e-07, -6.681e-07, -1.0, 7.918e-15, 0.0, -1.0, 0.0, 0.0, -1.0, 0.0, -6.681e-07, -1.0, 7.918e-15, 0.0, -1.0, 1.381e-09, 0.0, -1.0, -2.014e-09, -6.681e-07, -1.0, 7.918e-15, -2.506e-06, -1.0, 1.034e-06, -3.74e-06, -1.0, 8.139e-07, -6.681e-07, -1.0, 7.918e-15, -1.484e-06, -1.0, -2.956e-07, 0.0, -1.0, 1.381e-09, -6.681e-07, -1.0, 7.918e-15, -5.11e-07, -1.0, -1.016e-07, -2.506e-06, -1.0, 1.034e-06, -6.681e-07, -1.0, 7.918e-15, -3.74e-06, -1.0, 8.114e-07, -1.484e-06, -1.0, -2.956e-07, -6.681e-07, -1.0, 7.918e-15, -5.21e-07, -1.0, -1.271e-13, -5.11e-07, -1.0, -1.016e-07, -6.681e-07, -1.0, 7.918e-15, -2.506e-06, -1.0, 1.034e-06, -3.74e-06, -1.0, 8.114e-07, -6.681e-07, -1.0, 7.918e-15])] * 3)])

# ---- objects
ob_light = bpy.data.objects.new('Light', light_light)
ob_camera = bpy.data.objects.new('Camera', cam_camera)
ob_chip___1_point_042_circle_112 = bpy.data.objects.new('Chip_-_1_Point.042_Circle.112', me_chip___1_point_042_circle_112)

# ---- transforms, parenting, visibility, modifiers, constraints
ob_light.location = (4.076, 1.005, 5.904)
ob_light.rotation_euler = (0.6503, 0.05522, 1.866)
ob_light.lock_rotations_4d = False
ob_light.empty_display_type = 'ARROWS'
ob_light.color = (0.0, 0.0, 0.0, 0.0)
ob_light.lineart.crease_threshold = 0.0
ob_camera.location = (7.359, -6.926, 4.958)
ob_camera.rotation_euler = (1.109, 0.0, 0.8149)
ob_camera.lock_rotations_4d = False
ob_camera.empty_display_type = 'ARROWS'
ob_camera.color = (0.0, 0.0, 0.0, 0.0)
ob_camera.display_type = 'WIRE'
ob_camera.lineart.crease_threshold = 0.0
ob_chip___1_point_042_circle_112.location = (0.0, 0.0, 0.0)
ob_chip___1_point_042_circle_112.rotation_euler = (1.571, -0.0, 0.0)
ob_chip___1_point_042_circle_112.lineart.crease_threshold = 0.0

# ---- collection membership
col_collection.objects.link(ob_light)
col_collection.objects.link(ob_camera)
col_collection.objects.link(ob_chip___1_point_042_circle_112)

# ---- scene / render settings (as saved in the file)
scene.camera = ob_camera
scene.frame_start = 1; scene.frame_end = 250; scene.frame_set(6)
scene.render.engine = 'BLENDER_EEVEE_NEXT'
scene.cycles.use_denoising = False
scene.cycles.samples = 128
scene.cycles.sampling_pattern = 'TABULATED_SOBOL'
scene.cycles.use_adaptive_sampling = False
scene.cycles.use_light_tree = False
scene.view_settings.view_transform = 'Filmic'
bpy.context.view_layer.update()

